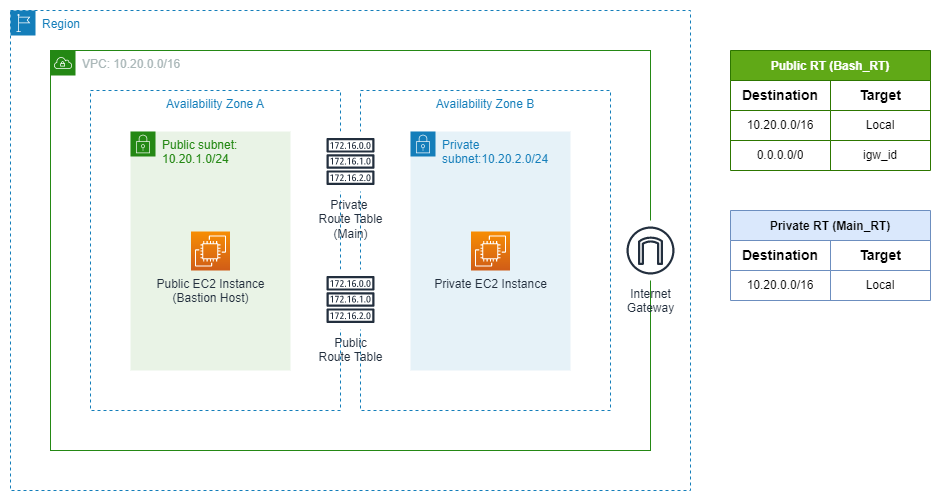

The diagram above was exported from draw.io. Its source (the exported page's mxGraphModel, read from the mxfile embedded in the PNG):
<mxGraphModel dx="868" dy="1582" grid="1" gridSize="10" guides="1" tooltips="1" connect="1" arrows="1" fold="1" page="1" pageScale="1" pageWidth="850" pageHeight="1100" math="0" shadow="0">
  <root>
    <mxCell id="0" />
    <mxCell id="1" parent="0" />
    <mxCell id="s33XNI5X0HlJg3q_SrCg-10" value="Region" style="points=[[0,0],[0.25,0],[0.5,0],[0.75,0],[1,0],[1,0.25],[1,0.5],[1,0.75],[1,1],[0.75,1],[0.5,1],[0.25,1],[0,1],[0,0.75],[0,0.5],[0,0.25]];outlineConnect=0;gradientColor=none;html=1;whiteSpace=wrap;fontSize=12;fontStyle=0;container=1;pointerEvents=0;collapsible=0;recursiveResize=0;shape=mxgraph.aws4.group;grIcon=mxgraph.aws4.group_region;strokeColor=#147EBA;fillColor=none;verticalAlign=top;align=left;spacingLeft=30;fontColor=#147EBA;dashed=1;" parent="1" vertex="1">
      <mxGeometry x="80" y="-40" width="680" height="480" as="geometry" />
    </mxCell>
    <mxCell id="s33XNI5X0HlJg3q_SrCg-1" value="VPC: 10.20.0.0/16" style="points=[[0,0],[0.25,0],[0.5,0],[0.75,0],[1,0],[1,0.25],[1,0.5],[1,0.75],[1,1],[0.75,1],[0.5,1],[0.25,1],[0,1],[0,0.75],[0,0.5],[0,0.25]];outlineConnect=0;gradientColor=none;html=1;whiteSpace=wrap;fontSize=12;fontStyle=0;container=1;pointerEvents=0;collapsible=0;recursiveResize=0;shape=mxgraph.aws4.group;grIcon=mxgraph.aws4.group_vpc;strokeColor=#248814;fillColor=none;verticalAlign=top;align=left;spacingLeft=30;fontColor=#AAB7B8;dashed=0;" parent="s33XNI5X0HlJg3q_SrCg-10" vertex="1">
      <mxGeometry x="40" y="40" width="600" height="400" as="geometry" />
    </mxCell>
    <mxCell id="s33XNI5X0HlJg3q_SrCg-3" value="Availability Zone B" style="fillColor=none;strokeColor=#147EBA;dashed=1;verticalAlign=top;fontStyle=0;fontColor=#147EBA;" parent="s33XNI5X0HlJg3q_SrCg-1" vertex="1">
      <mxGeometry x="310" y="40" width="250" height="320" as="geometry" />
    </mxCell>
    <mxCell id="s33XNI5X0HlJg3q_SrCg-2" value="Availability Zone A" style="fillColor=none;strokeColor=#147EBA;dashed=1;verticalAlign=top;fontStyle=0;fontColor=#147EBA;" parent="s33XNI5X0HlJg3q_SrCg-1" vertex="1">
      <mxGeometry x="40" y="40" width="250" height="320" as="geometry" />
    </mxCell>
    <mxCell id="s33XNI5X0HlJg3q_SrCg-4" value="Public subnet: 10.20.1.0/24" style="points=[[0,0],[0.25,0],[0.5,0],[0.75,0],[1,0],[1,0.25],[1,0.5],[1,0.75],[1,1],[0.75,1],[0.5,1],[0.25,1],[0,1],[0,0.75],[0,0.5],[0,0.25]];outlineConnect=0;gradientColor=none;html=1;whiteSpace=wrap;fontSize=12;fontStyle=0;container=1;pointerEvents=0;collapsible=0;recursiveResize=0;shape=mxgraph.aws4.group;grIcon=mxgraph.aws4.group_security_group;grStroke=0;strokeColor=#248814;fillColor=#E9F3E6;verticalAlign=top;align=left;spacingLeft=30;fontColor=#248814;dashed=0;" parent="s33XNI5X0HlJg3q_SrCg-1" vertex="1">
      <mxGeometry x="80" y="81" width="160" height="239" as="geometry" />
    </mxCell>
    <mxCell id="s33XNI5X0HlJg3q_SrCg-6" value="Public EC2 Instance&lt;br&gt;(Bastion Host)" style="sketch=0;points=[[0,0,0],[0.25,0,0],[0.5,0,0],[0.75,0,0],[1,0,0],[0,1,0],[0.25,1,0],[0.5,1,0],[0.75,1,0],[1,1,0],[0,0.25,0],[0,0.5,0],[0,0.75,0],[1,0.25,0],[1,0.5,0],[1,0.75,0]];outlineConnect=0;fontColor=#232F3E;gradientColor=#F78E04;gradientDirection=north;fillColor=#D05C17;strokeColor=#ffffff;dashed=0;verticalLabelPosition=bottom;verticalAlign=top;align=center;html=1;fontSize=12;fontStyle=0;aspect=fixed;shape=mxgraph.aws4.resourceIcon;resIcon=mxgraph.aws4.ec2;" parent="s33XNI5X0HlJg3q_SrCg-4" vertex="1">
      <mxGeometry x="60.5" y="100" width="39" height="39" as="geometry" />
    </mxCell>
    <mxCell id="s33XNI5X0HlJg3q_SrCg-5" value="Private subnet:10.20.2.0/24" style="points=[[0,0],[0.25,0],[0.5,0],[0.75,0],[1,0],[1,0.25],[1,0.5],[1,0.75],[1,1],[0.75,1],[0.5,1],[0.25,1],[0,1],[0,0.75],[0,0.5],[0,0.25]];outlineConnect=0;gradientColor=none;html=1;whiteSpace=wrap;fontSize=12;fontStyle=0;container=1;pointerEvents=0;collapsible=0;recursiveResize=0;shape=mxgraph.aws4.group;grIcon=mxgraph.aws4.group_security_group;grStroke=0;strokeColor=#147EBA;fillColor=#E6F2F8;verticalAlign=top;align=left;spacingLeft=30;fontColor=#147EBA;dashed=0;" parent="s33XNI5X0HlJg3q_SrCg-1" vertex="1">
      <mxGeometry x="360" y="81" width="160" height="239" as="geometry" />
    </mxCell>
    <mxCell id="s33XNI5X0HlJg3q_SrCg-7" value="Private EC2 Instance" style="sketch=0;points=[[0,0,0],[0.25,0,0],[0.5,0,0],[0.75,0,0],[1,0,0],[0,1,0],[0.25,1,0],[0.5,1,0],[0.75,1,0],[1,1,0],[0,0.25,0],[0,0.5,0],[0,0.75,0],[1,0.25,0],[1,0.5,0],[1,0.75,0]];outlineConnect=0;fontColor=#232F3E;gradientColor=#F78E04;gradientDirection=north;fillColor=#D05C17;strokeColor=#ffffff;dashed=0;verticalLabelPosition=bottom;verticalAlign=top;align=center;html=1;fontSize=12;fontStyle=0;shape=mxgraph.aws4.resourceIcon;resIcon=mxgraph.aws4.ec2;" parent="s33XNI5X0HlJg3q_SrCg-5" vertex="1">
      <mxGeometry x="60.5" y="100" width="39" height="39" as="geometry" />
    </mxCell>
    <mxCell id="s33XNI5X0HlJg3q_SrCg-8" value="Private &lt;br&gt;Route Table&lt;br&gt;(Main)" style="sketch=0;outlineConnect=0;fontColor=#232F3E;gradientColor=none;strokeColor=#232F3E;fillColor=#ffffff;dashed=0;verticalLabelPosition=bottom;verticalAlign=top;align=center;html=1;fontSize=12;fontStyle=0;aspect=fixed;shape=mxgraph.aws4.resourceIcon;resIcon=mxgraph.aws4.route_table;" parent="s33XNI5X0HlJg3q_SrCg-1" vertex="1">
      <mxGeometry x="270" y="81" width="60" height="60" as="geometry" />
    </mxCell>
    <mxCell id="s33XNI5X0HlJg3q_SrCg-11" value="Public&lt;br&gt;Route Table" style="sketch=0;outlineConnect=0;fontColor=#232F3E;gradientColor=none;strokeColor=#232F3E;fillColor=#ffffff;dashed=0;verticalLabelPosition=bottom;verticalAlign=top;align=center;html=1;fontSize=12;fontStyle=0;aspect=fixed;shape=mxgraph.aws4.resourceIcon;resIcon=mxgraph.aws4.route_table;" parent="s33XNI5X0HlJg3q_SrCg-1" vertex="1">
      <mxGeometry x="270" y="219" width="60" height="60" as="geometry" />
    </mxCell>
    <mxCell id="s33XNI5X0HlJg3q_SrCg-9" value="Internet&lt;br&gt;Gateway" style="sketch=0;outlineConnect=0;fontColor=#232F3E;gradientColor=none;strokeColor=#232F3E;fillColor=#ffffff;dashed=0;verticalLabelPosition=bottom;verticalAlign=top;align=center;html=1;fontSize=12;fontStyle=0;aspect=fixed;shape=mxgraph.aws4.resourceIcon;resIcon=mxgraph.aws4.internet_gateway;" parent="s33XNI5X0HlJg3q_SrCg-1" vertex="1">
      <mxGeometry x="570" y="170" width="60" height="60" as="geometry" />
    </mxCell>
    <mxCell id="s33XNI5X0HlJg3q_SrCg-13" value="Public RT (Bash_RT)" style="shape=table;startSize=30;container=1;collapsible=0;childLayout=tableLayout;fontStyle=1;align=center;pointerEvents=1;fillColor=#60a917;strokeColor=#2D7600;fontColor=#ffffff;" parent="1" vertex="1">
      <mxGeometry x="800" width="200" height="120" as="geometry" />
    </mxCell>
    <mxCell id="s33XNI5X0HlJg3q_SrCg-14" value="" style="shape=partialRectangle;html=1;whiteSpace=wrap;collapsible=0;dropTarget=0;pointerEvents=0;fillColor=none;top=0;left=0;bottom=0;right=0;points=[[0,0.5],[1,0.5]];portConstraint=eastwest;" parent="s33XNI5X0HlJg3q_SrCg-13" vertex="1">
      <mxGeometry y="30" width="200" height="30" as="geometry" />
    </mxCell>
    <mxCell id="s33XNI5X0HlJg3q_SrCg-15" value="&lt;b&gt;&lt;font style=&quot;font-size: 14px;&quot;&gt;Destination&lt;/font&gt;&lt;/b&gt;" style="shape=partialRectangle;html=1;whiteSpace=wrap;connectable=0;fillColor=none;top=0;left=0;bottom=0;right=0;overflow=hidden;pointerEvents=1;" parent="s33XNI5X0HlJg3q_SrCg-14" vertex="1">
      <mxGeometry width="100" height="30" as="geometry">
        <mxRectangle width="100" height="30" as="alternateBounds" />
      </mxGeometry>
    </mxCell>
    <mxCell id="s33XNI5X0HlJg3q_SrCg-16" value="&lt;b&gt;&lt;font style=&quot;font-size: 14px;&quot;&gt;Target&lt;/font&gt;&lt;/b&gt;" style="shape=partialRectangle;html=1;whiteSpace=wrap;connectable=0;fillColor=none;top=0;left=0;bottom=0;right=0;overflow=hidden;pointerEvents=1;" parent="s33XNI5X0HlJg3q_SrCg-14" vertex="1">
      <mxGeometry x="100" width="100" height="30" as="geometry">
        <mxRectangle width="100" height="30" as="alternateBounds" />
      </mxGeometry>
    </mxCell>
    <mxCell id="s33XNI5X0HlJg3q_SrCg-18" value="" style="shape=partialRectangle;html=1;whiteSpace=wrap;collapsible=0;dropTarget=0;pointerEvents=0;fillColor=none;top=0;left=0;bottom=0;right=0;points=[[0,0.5],[1,0.5]];portConstraint=eastwest;" parent="s33XNI5X0HlJg3q_SrCg-13" vertex="1">
      <mxGeometry y="60" width="200" height="30" as="geometry" />
    </mxCell>
    <mxCell id="s33XNI5X0HlJg3q_SrCg-19" value="10.20.0.0/16" style="shape=partialRectangle;html=1;whiteSpace=wrap;connectable=0;fillColor=none;top=0;left=0;bottom=0;right=0;overflow=hidden;pointerEvents=1;" parent="s33XNI5X0HlJg3q_SrCg-18" vertex="1">
      <mxGeometry width="100" height="30" as="geometry">
        <mxRectangle width="100" height="30" as="alternateBounds" />
      </mxGeometry>
    </mxCell>
    <mxCell id="s33XNI5X0HlJg3q_SrCg-20" value="Local" style="shape=partialRectangle;html=1;whiteSpace=wrap;connectable=0;fillColor=none;top=0;left=0;bottom=0;right=0;overflow=hidden;pointerEvents=1;" parent="s33XNI5X0HlJg3q_SrCg-18" vertex="1">
      <mxGeometry x="100" width="100" height="30" as="geometry">
        <mxRectangle width="100" height="30" as="alternateBounds" />
      </mxGeometry>
    </mxCell>
    <mxCell id="s33XNI5X0HlJg3q_SrCg-22" value="" style="shape=partialRectangle;html=1;whiteSpace=wrap;collapsible=0;dropTarget=0;pointerEvents=0;fillColor=none;top=0;left=0;bottom=0;right=0;points=[[0,0.5],[1,0.5]];portConstraint=eastwest;" parent="s33XNI5X0HlJg3q_SrCg-13" vertex="1">
      <mxGeometry y="90" width="200" height="30" as="geometry" />
    </mxCell>
    <mxCell id="s33XNI5X0HlJg3q_SrCg-23" value="0.0.0.0/0" style="shape=partialRectangle;html=1;whiteSpace=wrap;connectable=0;fillColor=none;top=0;left=0;bottom=0;right=0;overflow=hidden;pointerEvents=1;" parent="s33XNI5X0HlJg3q_SrCg-22" vertex="1">
      <mxGeometry width="100" height="30" as="geometry">
        <mxRectangle width="100" height="30" as="alternateBounds" />
      </mxGeometry>
    </mxCell>
    <mxCell id="s33XNI5X0HlJg3q_SrCg-24" value="igw_id" style="shape=partialRectangle;html=1;whiteSpace=wrap;connectable=0;fillColor=none;top=0;left=0;bottom=0;right=0;overflow=hidden;pointerEvents=1;" parent="s33XNI5X0HlJg3q_SrCg-22" vertex="1">
      <mxGeometry x="100" width="100" height="30" as="geometry">
        <mxRectangle width="100" height="30" as="alternateBounds" />
      </mxGeometry>
    </mxCell>
    <mxCell id="s33XNI5X0HlJg3q_SrCg-26" value="Private RT (Main_RT)" style="shape=table;startSize=30;container=1;collapsible=0;childLayout=tableLayout;fontStyle=1;align=center;pointerEvents=1;labelBackgroundColor=none;labelBorderColor=none;fillColor=#dae8fc;strokeColor=#6c8ebf;" parent="1" vertex="1">
      <mxGeometry x="800" y="160" width="200" height="90" as="geometry" />
    </mxCell>
    <mxCell id="s33XNI5X0HlJg3q_SrCg-27" value="" style="shape=partialRectangle;html=1;whiteSpace=wrap;collapsible=0;dropTarget=0;pointerEvents=0;fillColor=none;top=0;left=0;bottom=0;right=0;points=[[0,0.5],[1,0.5]];portConstraint=eastwest;" parent="s33XNI5X0HlJg3q_SrCg-26" vertex="1">
      <mxGeometry y="30" width="200" height="30" as="geometry" />
    </mxCell>
    <mxCell id="s33XNI5X0HlJg3q_SrCg-28" value="&lt;b&gt;&lt;font style=&quot;font-size: 14px;&quot;&gt;Destination&lt;/font&gt;&lt;/b&gt;" style="shape=partialRectangle;html=1;whiteSpace=wrap;connectable=0;fillColor=none;top=0;left=0;bottom=0;right=0;overflow=hidden;pointerEvents=1;" parent="s33XNI5X0HlJg3q_SrCg-27" vertex="1">
      <mxGeometry width="100" height="30" as="geometry">
        <mxRectangle width="100" height="30" as="alternateBounds" />
      </mxGeometry>
    </mxCell>
    <mxCell id="s33XNI5X0HlJg3q_SrCg-29" value="&lt;b&gt;&lt;font style=&quot;font-size: 14px;&quot;&gt;Target&lt;/font&gt;&lt;/b&gt;" style="shape=partialRectangle;html=1;whiteSpace=wrap;connectable=0;fillColor=none;top=0;left=0;bottom=0;right=0;overflow=hidden;pointerEvents=1;" parent="s33XNI5X0HlJg3q_SrCg-27" vertex="1">
      <mxGeometry x="100" width="100" height="30" as="geometry">
        <mxRectangle width="100" height="30" as="alternateBounds" />
      </mxGeometry>
    </mxCell>
    <mxCell id="s33XNI5X0HlJg3q_SrCg-30" value="" style="shape=partialRectangle;html=1;whiteSpace=wrap;collapsible=0;dropTarget=0;pointerEvents=0;fillColor=none;top=0;left=0;bottom=0;right=0;points=[[0,0.5],[1,0.5]];portConstraint=eastwest;" parent="s33XNI5X0HlJg3q_SrCg-26" vertex="1">
      <mxGeometry y="60" width="200" height="30" as="geometry" />
    </mxCell>
    <mxCell id="s33XNI5X0HlJg3q_SrCg-31" value="10.20.0.0/16" style="shape=partialRectangle;html=1;whiteSpace=wrap;connectable=0;fillColor=none;top=0;left=0;bottom=0;right=0;overflow=hidden;pointerEvents=1;" parent="s33XNI5X0HlJg3q_SrCg-30" vertex="1">
      <mxGeometry width="100" height="30" as="geometry">
        <mxRectangle width="100" height="30" as="alternateBounds" />
      </mxGeometry>
    </mxCell>
    <mxCell id="s33XNI5X0HlJg3q_SrCg-32" value="Local" style="shape=partialRectangle;html=1;whiteSpace=wrap;connectable=0;fillColor=none;top=0;left=0;bottom=0;right=0;overflow=hidden;pointerEvents=1;" parent="s33XNI5X0HlJg3q_SrCg-30" vertex="1">
      <mxGeometry x="100" width="100" height="30" as="geometry">
        <mxRectangle width="100" height="30" as="alternateBounds" />
      </mxGeometry>
    </mxCell>
  </root>
</mxGraphModel>